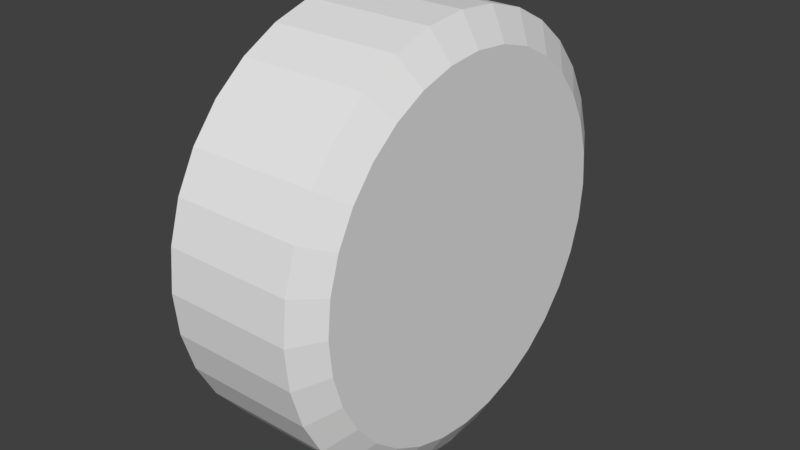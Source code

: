 # Source: ZXR_wheel_passenger.blend  (saved by Blender 2.78.0; exported with 4.5.12 LTS)
import bpy
from mathutils import Matrix  # noqa: F401  (used for matrix-valued properties, if any)

bpy.ops.wm.read_factory_settings(use_empty=True)
scene = bpy.context.scene
scene.name = 'Scene'

# ---- collections
col_collection_1 = bpy.data.collections.new('Collection 1'); scene.collection.children.link(col_collection_1)

# ---- world
world_world = bpy.data.worlds.new('World'); scene.world = world_world
world_world.color = (0.05088, 0.05088, 0.05088)
world_world.use_sun_shadow = False
world_world.sun_shadow_jitter_overblur = 0.0
world_world.cycles.sampling_method = 'MANUAL'

# ---- meshes
me_cylinder = bpy.data.meshes.new('Cylinder')
me_cylinder.from_pydata([(0.2945, -9.424e-08, 0.9781), (-0.2945, -1.105e-07, 0.9781), (0.2945, 0.1908, 0.9593), (-0.2945, 0.1908, 0.9593), (0.2945, 0.3743, 0.9036), (-0.2945, 0.3743, 0.9036), (0.2945, 0.5434, 0.8133), (-0.2945, 0.5434, 0.8133), (0.2945, 0.6916, 0.6916), (-0.2945, 0.6916, 0.6916), (-0.2945, 0.8133, 0.5434), (-0.2945, 0.9036, 0.3743), (0.2945, 0.9593, 0.1908), (-0.2945, 0.9593, 0.1908), (0.2945, 0.9781, 3.256e-07), (-0.2945, 0.9781, 2.367e-07), (0.2945, 0.9593, -0.1908), (-0.2945, 0.9593, -0.1908), (-0.2945, 0.9036, -0.3743), (-0.2945, 0.8133, -0.5434), (0.2945, 0.6916, -0.6916), (-0.2945, 0.6916, -0.6916), (0.2945, 0.5434, -0.8133), (-0.2945, 0.5434, -0.8133), (0.2945, 0.3743, -0.9036), (-0.2945, 0.3743, -0.9036), (0.2945, 0.1908, -0.9593), (-0.2945, 0.1908, -0.9593), (0.2945, -3.068e-07, -0.9781), (-0.2945, -3.826e-07, -0.9781), (0.2945, -0.1908, -0.9593), (-0.2945, -0.1908, -0.9593), (0.2945, -0.3743, -0.9036), (-0.2945, -0.3743, -0.9036), (0.2945, -0.5434, -0.8133), (-0.2945, -0.5434, -0.8133), (0.2945, -0.6916, -0.6916), (-0.2945, -0.6916, -0.6916), (0.2945, -0.8133, -0.5434), (-0.2945, -0.8133, -0.5434), (0.2945, -0.9036, -0.3743), (-0.2945, -0.9036, -0.3743), (0.2945, -0.9593, -0.1908), (-0.2945, -0.9593, -0.1908), (0.2945, -0.9781, 1.194e-06), (-0.2945, -0.9781, 1.105e-06), (0.2945, -0.9593, 0.1908), (-0.2945, -0.9593, 0.1908), (0.2945, -0.9036, 0.3743), (-0.2945, -0.9036, 0.3743), (0.2945, -0.8133, 0.5434), (-0.2945, -0.8133, 0.5434), (0.2945, -0.6916, 0.6916), (-0.2945, -0.6916, 0.6916), (0.2945, -0.5434, 0.8133), (-0.2945, -0.5434, 0.8133), (0.2945, -0.3743, 0.9036), (-0.2945, -0.3743, 0.9036), (0.2945, -0.1908, 0.9593), (-0.2945, -0.1908, 0.9593), (-0.3757, 0.1638, 0.8234), (-0.3757, -9.022e-08, 0.8396), (-0.3757, 0.3213, 0.7756), (-0.3757, 0.4664, 0.6981), (-0.3757, 0.5937, 0.5937), (-0.3757, 0.6981, 0.4664), (-0.3757, 0.7756, 0.3213), (-0.3757, 0.8234, 0.1638), (-0.3757, 0.8396, 2.184e-07), (-0.3757, 0.8234, -0.1638), (-0.3757, 0.7756, -0.3213), (-0.3757, 0.6981, -0.4664), (-0.3757, 0.5937, -0.5937), (-0.3757, 0.4664, -0.6981), (-0.3757, 0.3213, -0.7756), (-0.3757, 0.1638, -0.8234), (-0.3757, -3.148e-07, -0.8396), (-0.3757, -0.1638, -0.8234), (-0.3757, -0.3213, -0.7756), (-0.3757, -0.4664, -0.6981), (-0.3757, -0.5937, -0.5937), (-0.3757, -0.6981, -0.4664), (-0.3757, -0.7756, -0.3213), (-0.3757, -0.8234, -0.1638), (-0.3757, -0.8396, 6.218e-07), (-0.3757, -0.8234, 0.1638), (-0.3757, -0.7756, 0.3213), (-0.3757, -0.6981, 0.4664), (-0.3757, -0.5937, 0.5937), (-0.3757, -0.4664, 0.6981), (-0.3757, -0.3213, 0.7756), (-0.3757, -0.1638, 0.8234), (0.2945, 0.8133, 0.5434), (0.2945, 0.9036, 0.3743), (0.2945, 0.9036, -0.3743), (0.2945, 0.8133, -0.5434), (0.3757, 0.1638, 0.8234), (0.3757, -2.216e-07, 0.8396), (0.3757, 0.3213, 0.7756), (0.3757, 0.4664, 0.6981), (0.3757, 0.5937, 0.5937), (0.3757, 0.6981, 0.4664), (0.3757, 0.7756, 0.3213), (0.3757, 0.8234, 0.1638), (0.3757, 0.8396, 3.318e-07), (0.3757, 0.8234, -0.1638), (0.3757, 0.7756, -0.3213), (0.3757, 0.6981, -0.4664), (0.3757, 0.5937, -0.5937), (0.3757, 0.4664, -0.6981), (0.3757, 0.3213, -0.7756), (0.3757, 0.1638, -0.8234), (0.3757, -4.462e-07, -0.8396), (0.3757, -0.1638, -0.8234), (0.3757, -0.3213, -0.7756), (0.3757, -0.4664, -0.6981), (0.3757, -0.5937, -0.5937), (0.3757, -0.6981, -0.4664), (0.3757, -0.7756, -0.3213), (0.3757, -0.8234, -0.1638), (0.3757, -0.8396, 7.353e-07), (0.3757, -0.8234, 0.1638), (0.3757, -0.7756, 0.3213), (0.3757, -0.6981, 0.4664), (0.3757, -0.5937, 0.5937), (0.3757, -0.4664, 0.6981), (0.3757, -0.3213, 0.7756), (0.3757, -0.1638, 0.8234)], [], [(0, 2, 3, 1), (2, 4, 5, 3), (4, 6, 7, 5), (6, 8, 9, 7), (12, 14, 15, 13), (14, 16, 17, 15), (20, 22, 23, 21), (22, 24, 25, 23), (24, 26, 27, 25), (26, 28, 29, 27), (28, 30, 31, 29), (30, 32, 33, 31), (32, 34, 35, 33), (34, 36, 37, 35), (36, 38, 39, 37), (38, 40, 41, 39), (40, 42, 43, 41), (42, 44, 45, 43), (44, 46, 47, 45), (46, 48, 49, 47), (48, 50, 51, 49), (50, 52, 53, 51), (52, 54, 55, 53), (54, 56, 57, 55), (15, 68, 67, 13), (58, 0, 1, 59), (56, 58, 59, 57), (60, 62, 63, 64, 65, 66, 67, 68, 69, 70, 71, 72, 73, 74, 75, 76, 77, 78, 79, 80, 81, 82, 83, 84, 85, 86, 87, 88, 89, 90, 91, 61), (31, 77, 76, 29), (49, 86, 85, 47), (9, 64, 63, 7), (23, 73, 72, 21), (41, 82, 81, 39), (59, 91, 90, 57), (17, 69, 68, 15), (33, 78, 77, 31), (51, 87, 86, 49), (10, 65, 64, 9), (25, 74, 73, 23), (43, 83, 82, 41), (3, 60, 61, 1), (1, 61, 91, 59), (18, 70, 69, 17), (35, 79, 78, 33), (53, 88, 87, 51), (11, 66, 65, 10), (27, 75, 74, 25), (45, 84, 83, 43), (5, 62, 60, 3), (19, 71, 70, 18), (37, 80, 79, 35), (55, 89, 88, 53), (13, 67, 66, 11), (29, 76, 75, 27), (47, 85, 84, 45), (7, 63, 62, 5), (21, 72, 71, 19), (39, 81, 80, 37), (57, 90, 89, 55), (96, 97, 127, 126, 125, 124, 123, 122, 121, 120, 119, 118, 117, 116, 115, 114, 113, 112, 111, 110, 109, 108, 107, 106, 105, 104, 103, 102, 101, 100, 99, 98), (93, 92, 101, 102), (95, 94, 106, 107), (8, 92, 10, 9), (92, 93, 11, 10), (93, 12, 13, 11), (16, 94, 18, 17), (94, 95, 19, 18), (95, 20, 21, 19), (14, 12, 103, 104), (30, 28, 112, 113), (48, 46, 121, 122), (8, 6, 99, 100), (22, 20, 108, 109), (40, 38, 117, 118), (58, 56, 126, 127), (16, 14, 104, 105), (32, 30, 113, 114), (50, 48, 122, 123), (92, 8, 100, 101), (24, 22, 109, 110), (42, 40, 118, 119), (2, 0, 97, 96), (0, 58, 127, 97), (94, 16, 105, 106), (34, 32, 114, 115), (52, 50, 123, 124), (26, 24, 110, 111), (44, 42, 119, 120), (4, 2, 96, 98), (36, 34, 115, 116), (54, 52, 124, 125), (12, 93, 102, 103), (28, 26, 111, 112), (46, 44, 120, 121), (6, 4, 98, 99), (20, 95, 107, 108), (38, 36, 116, 117), (56, 54, 125, 126)])
_uv = me_cylinder.uv_layers.new(name='UVMap')
_uv.uv.foreach_set('vector', [0.7503, 0.1285, 0.7232, 0.1285, 0.7232, 0.2178, 0.7503, 0.2178, 0.7232, 0.1285, 0.6962, 0.1285, 0.6962, 0.2178, 0.7232, 0.2178, 0.6962, 0.1285, 0.6688, 0.1285, 0.6688, 0.2178, 0.6962, 0.2178, 0.6688, 0.1285, 0.6411, 0.1285, 0.6411, 0.2178, 0.6688, 0.2178, 0.5559, 0.1285, 0.5265, 0.1285, 0.5265, 0.2178, 0.5559, 0.2178, 0.5265, 0.1285, 0.4973, 0.1285, 0.4973, 0.2178, 0.5265, 0.2178, 0.4099, 0.1285, 0.3797, 0.1285, 0.3797, 0.2178, 0.4099, 0.2178, 0.3797, 0.1285, 0.3494, 0.1285, 0.3494, 0.2178, 0.3797, 0.2178, 0.3494, 0.1285, 0.3194, 0.1285, 0.3194, 0.2178, 0.3494, 0.2178, 0.3194, 0.1285, 0.2891, 0.1285, 0.2891, 0.2178, 0.3194, 0.2178, 0.2891, 0.1285, 0.2585, 0.1285, 0.2585, 0.2178, 0.2891, 0.2178, 0.2585, 0.1285, 0.228, 0.1285, 0.228, 0.2178, 0.2585, 0.2178, 0.228, 0.1285, 0.1975, 0.1285, 0.1975, 0.2178, 0.228, 0.2178, 0.1975, 0.1285, 0.1671, 0.1285, 0.1671, 0.2178, 0.1975, 0.2178, 0.1671, 0.1285, 0.1375, 0.1285, 0.1375, 0.2178, 0.1671, 0.2178, 0.1375, 0.1285, 0.1077, 0.1285, 0.1077, 0.2178, 0.1375, 0.2178, 0.1077, 0.1285, 0.07721, 0.1285, 0.07721, 0.2178, 0.1077, 0.2178, 0.07721, 0.1285, 0.04566, 0.1285, 0.04566, 0.2178, 0.07721, 0.2178, 0.9602, 0.1285, 0.9336, 0.1285, 0.9336, 0.2178, 0.9602, 0.2178, 0.9336, 0.1285, 0.9074, 0.1285, 0.9074, 0.2178, 0.9336, 0.2178, 0.9074, 0.1285, 0.8818, 0.1285, 0.8818, 0.2178, 0.9074, 0.2178, 0.8818, 0.1285, 0.8561, 0.1285, 0.8561, 0.2178, 0.8818, 0.2178, 0.8561, 0.1285, 0.8303, 0.1285, 0.8303, 0.2178, 0.8561, 0.2178, 0.8303, 0.1285, 0.804, 0.1285, 0.804, 0.2178, 0.8303, 0.2178, 0.5265, 0.2178, 0.5265, 0.2304, 0.5559, 0.2304, 0.5559, 0.2178, 0.7774, 0.1285, 0.7503, 0.1285, 0.7503, 0.2178, 0.7774, 0.2178, 0.804, 0.1285, 0.7774, 0.1285, 0.7774, 0.2178, 0.804, 0.2178, 0.6764, 0.4482, 0.6764, 0.4208, 0.671, 0.3939, 0.6605, 0.3686, 0.6453, 0.3458, 0.6259, 0.3264, 0.6031, 0.3112, 0.5778, 0.3007, 0.5509, 0.2954, 0.5235, 0.2954, 0.4967, 0.3007, 0.4713, 0.3112, 0.4485, 0.3264, 0.4292, 0.3458, 0.4139, 0.3686, 0.4034, 0.3939, 0.3981, 0.4208, 0.3981, 0.4482, 0.4034, 0.4751, 0.4139, 0.5004, 0.4292, 0.5232, 0.4485, 0.5426, 0.4713, 0.5578, 0.4966, 0.5683, 0.5235, 0.5736, 0.5509, 0.5736, 0.5778, 0.5683, 0.6031, 0.5578, 0.6259, 0.5426, 0.6453, 0.5232, 0.6605, 0.5004, 0.671, 0.4751, 0.2585, 0.2178, 0.2585, 0.2304, 0.2891, 0.2304, 0.2891, 0.2178, 0.9074, 0.2178, 0.9074, 0.2304, 0.9336, 0.2304, 0.9336, 0.2178, 0.6411, 0.2178, 0.6411, 0.2304, 0.6688, 0.2304, 0.6688, 0.2178, 0.3797, 0.2178, 0.3797, 0.2304, 0.4099, 0.2304, 0.4099, 0.2178, 0.1077, 0.2178, 0.1077, 0.2304, 0.1375, 0.2304, 0.1375, 0.2178, 0.7774, 0.2178, 0.7774, 0.2304, 0.804, 0.2304, 0.804, 0.2178, 0.4973, 0.2178, 0.4973, 0.2304, 0.5265, 0.2304, 0.5265, 0.2178, 0.228, 0.2178, 0.228, 0.2304, 0.2585, 0.2304, 0.2585, 0.2178, 0.8818, 0.2178, 0.8818, 0.2304, 0.9074, 0.2304, 0.9074, 0.2178, 0.613, 0.2178, 0.613, 0.2304, 0.6411, 0.2304, 0.6411, 0.2178, 0.3494, 0.2178, 0.3494, 0.2304, 0.3797, 0.2304, 0.3797, 0.2178, 0.07721, 0.2178, 0.07721, 0.2304, 0.1077, 0.2304, 0.1077, 0.2178, 0.7232, 0.2178, 0.7232, 0.2304, 0.7503, 0.2304, 0.7503, 0.2178, 0.7503, 0.2178, 0.7503, 0.2304, 0.7774, 0.2304, 0.7774, 0.2178, 0.4687, 0.2178, 0.4687, 0.2304, 0.4973, 0.2304, 0.4973, 0.2178, 0.1975, 0.2178, 0.1975, 0.2304, 0.228, 0.2304, 0.228, 0.2178, 0.8561, 0.2178, 0.8561, 0.2304, 0.8818, 0.2304, 0.8818, 0.2178, 0.5846, 0.2178, 0.5846, 0.2304, 0.613, 0.2304, 0.613, 0.2178, 0.3194, 0.2178, 0.3194, 0.2304, 0.3494, 0.2304, 0.3494, 0.2178, 0.04566, 0.2178, 0.04566, 0.2304, 0.07721, 0.2304, 0.07721, 0.2178, 0.6962, 0.2178, 0.6962, 0.2304, 0.7232, 0.2304, 0.7232, 0.2178, 0.4395, 0.2178, 0.4395, 0.2304, 0.4687, 0.2304, 0.4687, 0.2178, 0.1671, 0.2178, 0.1671, 0.2304, 0.1975, 0.2304, 0.1975, 0.2178, 0.8303, 0.2178, 0.8303, 0.2304, 0.8561, 0.2304, 0.8561, 0.2178, 0.5559, 0.2178, 0.5559, 0.2304, 0.5846, 0.2304, 0.5846, 0.2178, 0.2891, 0.2178, 0.2891, 0.2304, 0.3194, 0.2304, 0.3194, 0.2178, 0.9336, 0.2178, 0.9336, 0.2304, 0.9602, 0.2304, 0.9602, 0.2178, 0.6688, 0.2178, 0.6688, 0.2304, 0.6962, 0.2304, 0.6962, 0.2178, 0.4099, 0.2178, 0.4099, 0.2304, 0.4395, 0.2304, 0.4395, 0.2178, 0.1375, 0.2178, 0.1375, 0.2304, 0.1671, 0.2304, 0.1671, 0.2178, 0.804, 0.2178, 0.804, 0.2304, 0.8303, 0.2304, 0.8303, 0.2178, 0.09065, 0.4994, 0.08016, 0.5247, 0.07481, 0.5516, 0.07481, 0.579, 0.08016, 0.6058, 0.09065, 0.6312, 0.1059, 0.6539, 0.1253, 0.6733, 0.148, 0.6886, 0.1734, 0.699, 0.2002, 0.7044, 0.2276, 0.7044, 0.2545, 0.699, 0.2798, 0.6886, 0.3026, 0.6733, 0.322, 0.654, 0.3372, 0.6312, 0.3477, 0.6058, 0.3531, 0.579, 0.3531, 0.5516, 0.3477, 0.5247, 0.3372, 0.4994, 0.322, 0.4766, 0.3026, 0.4572, 0.2798, 0.442, 0.2545, 0.4315, 0.2276, 0.4261, 0.2002, 0.4261, 0.1734, 0.4315, 0.148, 0.442, 0.1253, 0.4572, 0.1059, 0.4766, 0.5846, 0.1285, 0.613, 0.1285, 0.613, 0.1149, 0.5846, 0.1149, 0.4395, 0.1285, 0.4687, 0.1285, 0.4687, 0.1149, 0.4395, 0.1149, 0.6411, 0.1285, 0.613, 0.1285, 0.613, 0.2178, 0.6411, 0.2178, 0.613, 0.1285, 0.5846, 0.1285, 0.5846, 0.2178, 0.613, 0.2178, 0.5846, 0.1285, 0.5559, 0.1285, 0.5559, 0.2178, 0.5846, 0.2178, 0.4973, 0.1285, 0.4687, 0.1285, 0.4687, 0.2178, 0.4973, 0.2178, 0.4687, 0.1285, 0.4395, 0.1285, 0.4395, 0.2178, 0.4687, 0.2178, 0.4395, 0.1285, 0.4099, 0.1285, 0.4099, 0.2178, 0.4395, 0.2178, 0.5265, 0.1285, 0.5559, 0.1285, 0.5559, 0.1149, 0.5265, 0.1149, 0.2585, 0.1285, 0.2891, 0.1285, 0.2891, 0.1149, 0.2585, 0.1149, 0.9074, 0.1285, 0.9336, 0.1285, 0.9336, 0.1149, 0.9074, 0.1149, 0.6411, 0.1285, 0.6688, 0.1285, 0.6688, 0.1149, 0.6411, 0.1149, 0.3797, 0.1285, 0.4099, 0.1285, 0.4099, 0.1149, 0.3797, 0.1149, 0.1077, 0.1285, 0.1375, 0.1285, 0.1375, 0.1149, 0.1077, 0.1149, 0.7774, 0.1285, 0.804, 0.1285, 0.804, 0.1149, 0.7774, 0.1149, 0.4973, 0.1285, 0.5265, 0.1285, 0.5265, 0.1149, 0.4973, 0.1149, 0.228, 0.1285, 0.2585, 0.1285, 0.2585, 0.1149, 0.228, 0.1149, 0.8818, 0.1285, 0.9074, 0.1285, 0.9074, 0.1149, 0.8818, 0.1149, 0.613, 0.1285, 0.6411, 0.1285, 0.6411, 0.1149, 0.613, 0.1149, 0.3494, 0.1285, 0.3797, 0.1285, 0.3797, 0.1149, 0.3494, 0.1149, 0.07721, 0.1285, 0.1077, 0.1285, 0.1077, 0.1149, 0.07721, 0.1149, 0.7232, 0.1285, 0.7503, 0.1285, 0.7503, 0.1149, 0.7232, 0.1149, 0.7503, 0.1285, 0.7774, 0.1285, 0.7774, 0.1149, 0.7503, 0.1149, 0.4687, 0.1285, 0.4973, 0.1285, 0.4973, 0.1149, 0.4687, 0.1149, 0.1975, 0.1285, 0.228, 0.1285, 0.228, 0.1149, 0.1975, 0.1149, 0.8561, 0.1285, 0.8818, 0.1285, 0.8818, 0.1149, 0.8561, 0.1149, 0.3194, 0.1285, 0.3494, 0.1285, 0.3494, 0.1149, 0.3194, 0.1149, 0.04566, 0.1285, 0.07721, 0.1285, 0.07721, 0.1149, 0.04566, 0.1149, 0.6962, 0.1285, 0.7232, 0.1285, 0.7232, 0.1149, 0.6962, 0.1149, 0.1671, 0.1285, 0.1975, 0.1285, 0.1975, 0.1149, 0.1671, 0.1149, 0.8303, 0.1285, 0.8561, 0.1285, 0.8561, 0.1149, 0.8303, 0.1149, 0.5559, 0.1285, 0.5846, 0.1285, 0.5846, 0.1149, 0.5559, 0.1149, 0.2891, 0.1285, 0.3194, 0.1285, 0.3194, 0.1149, 0.2891, 0.1149, 0.9336, 0.1285, 0.9602, 0.1285, 0.9602, 0.1149, 0.9336, 0.1149, 0.6688, 0.1285, 0.6962, 0.1285, 0.6962, 0.1149, 0.6688, 0.1149, 0.4099, 0.1285, 0.4395, 0.1285, 0.4395, 0.1149, 0.4099, 0.1149, 0.1375, 0.1285, 0.1671, 0.1285, 0.1671, 0.1149, 0.1375, 0.1149, 0.804, 0.1285, 0.8303, 0.1285, 0.8303, 0.1149, 0.804, 0.1149])
me_cylinder.use_remesh_preserve_volume = False
me_cylinder.use_remesh_preserve_attributes = False
me_cylinder.use_mirror_vertex_groups = False
me_cylinder.update()

# ---- objects
ob_zxr_df_wheel = bpy.data.objects.new('ZXR DF wheel', me_cylinder)

# ---- transforms, parenting, visibility, modifiers, constraints
ob_zxr_df_wheel.location = (0.0, 0.0, 0.0)
ob_zxr_df_wheel.scale = (-1.0, 1.0, 1.0)
ob_zxr_df_wheel.lineart.crease_threshold = 0.0

# ---- collection membership
col_collection_1.objects.link(ob_zxr_df_wheel)

# ---- scene / render settings (as saved in the file)
scene.frame_start = 1; scene.frame_end = 250; scene.frame_set(1)
scene.render.engine = 'BLENDER_EEVEE_NEXT'
scene.render.resolution_percentage = 50
scene.render.dither_intensity = 0.0
scene.cycles.use_denoising = False
scene.cycles.samples = 128
scene.cycles.sampling_pattern = 'TABULATED_SOBOL'
scene.cycles.light_sampling_threshold = 0.0
scene.cycles.use_adaptive_sampling = False
scene.cycles.use_light_tree = False
scene.cycles.blur_glossy = 0.0
scene.cycles.sample_clamp_indirect = 0.0
scene.view_settings.view_transform = 'Standard'
bpy.context.view_layer.update()

# ---- added for rendering (the .blend has no active camera and no usable light): camera, sun
cam_auto = bpy.data.cameras.new('AutoCamera')
cam_auto.lens = 50.0
cam_auto.sensor_width = 36.0
cam_auto.clip_end = 1000.0
ob_auto_camera = bpy.data.objects.new('AutoCamera', cam_auto)
scene.collection.objects.link(ob_auto_camera)
ob_auto_camera.location = (2.65232, -3.18278, 2.12185)
ob_auto_camera.rotation_euler = (1.09748, -7.21219e-08, 0.694738)
scene.camera = ob_auto_camera
light_auto_sun = bpy.data.lights.new('AutoSun', 'SUN')
light_auto_sun.energy = 3.0
light_auto_sun.angle = 0.0523599
ob_auto_sun = bpy.data.objects.new('AutoSun', light_auto_sun)
scene.collection.objects.link(ob_auto_sun)
ob_auto_sun.rotation_euler = (0.872665, 0.174533, 0.523599)
bpy.context.view_layer.update()
